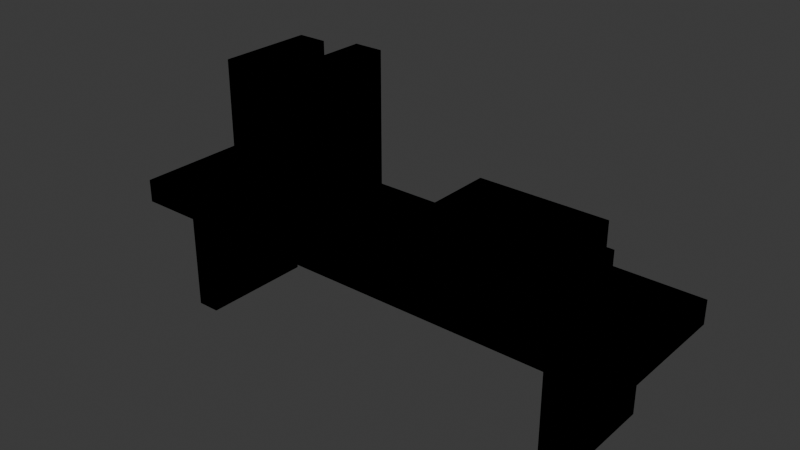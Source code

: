 # Source: OFFICE_PRATELEIRA_v01.blend  (saved by Blender 4.2.66; exported with 4.5.12 LTS)
import bpy
from mathutils import Matrix  # noqa: F401  (used for matrix-valued properties, if any)

bpy.ops.wm.read_factory_settings(use_empty=True)
scene = bpy.context.scene
scene.name = 'Scene'

# ---- collections
col_collection = bpy.data.collections.new('Collection'); scene.collection.children.link(col_collection)
col_office_mousepad_v01 = bpy.data.collections.new('OFFICE_MOUSEPAD_v01'); scene.collection.children.link(col_office_mousepad_v01)
col_office_luminaria_v01 = bpy.data.collections.new('OFFICE_LUMINARIA_v01'); scene.collection.children.link(col_office_luminaria_v01)
col_office_prateleira_v01 = bpy.data.collections.new('OFFICE_PRATELEIRA_v01'); scene.collection.children.link(col_office_prateleira_v01)

# ---- materials (node trees are filled in below, after node groups)
mat_polyroom_pbr = bpy.data.materials.new('Polyroom_PBR')

# ---- material node trees
mat_polyroom_pbr.use_nodes = True; mat_polyroom_pbr.node_tree.nodes.clear()
_N = mat_polyroom_pbr.node_tree.nodes; _L = mat_polyroom_pbr.node_tree.links
n0 = _N.new('ShaderNodeOutputMaterial'); n0.name = 'Material Output'; n0.location = (0, 0)
n1 = _N.new('ShaderNodeBsdfPrincipled'); n1.name = 'Principled BSDF'; n1.location = (0, 0)
n1.inputs[2].default_value = 0.8
n2 = _N.new('ShaderNodeVertexColor'); n2.name = 'Color Attribute'; n2.location = (0, 0)
n2.layer_name = 'Color'
_L.new(n2.outputs[0], n1.inputs[0])
n0.is_active_output = True

# ---- world
world_world = bpy.data.worlds.new('World'); scene.world = world_world
world_world.use_nodes = True; world_world.node_tree.nodes.clear()
_N = world_world.node_tree.nodes; _L = world_world.node_tree.links
n0 = _N.new('ShaderNodeOutputWorld'); n0.name = 'World Output'; n0.location = (300, 300)
n1 = _N.new('ShaderNodeBackground'); n1.name = 'Background'; n1.location = (10, 300)
n1.inputs[0].default_value = (0.05088, 0.05088, 0.05088, 1.0)
_L.new(n1.outputs[0], n0.inputs[0])
n0.is_active_output = True
world_world.color = (0.05088, 0.05088, 0.05088)
world_world.sun_shadow_jitter_overblur = 0.0

# ---- meshes
me_office_prateleira_v01 = bpy.data.meshes.new('OFFICE_PRATELEIRA_v01')
me_office_prateleira_v01.from_pydata([(-0.45, -0.12, 0.18), (-0.45, -0.12, 0.22), (-0.45, 0.12, 0.18), (-0.45, 0.12, 0.22), (0.45, -0.12, 0.18), (0.45, -0.12, 0.22), (0.45, 0.12, 0.18), (0.45, 0.12, 0.22), (-0.37, -0.1, 0.0), (-0.37, -0.1, 0.18), (-0.37, 0.1, 0.0), (-0.37, 0.1, 0.18), (-0.33, -0.1, 0.0), (-0.33, -0.1, 0.18), (-0.33, 0.1, 0.0), (-0.33, 0.1, 0.18), (0.33, -0.1, 0.0), (0.33, -0.1, 0.18), (0.33, 0.1, 0.0), (0.33, 0.1, 0.18), (0.37, -0.1, 0.0), (0.37, -0.1, 0.18), (0.37, 0.1, 0.0), (0.37, 0.1, 0.18), (-0.275, -0.08, 0.22), (-0.275, -0.08, 0.46), (-0.275, 0.08, 0.22), (-0.275, 0.08, 0.46), (-0.225, -0.08, 0.22), (-0.225, -0.08, 0.46), (-0.225, 0.08, 0.22), (-0.225, 0.08, 0.46), (-0.215, -0.08, 0.22), (-0.215, -0.08, 0.44), (-0.215, 0.08, 0.22), (-0.215, 0.08, 0.44), (-0.165, -0.08, 0.22), (-0.165, -0.08, 0.44), (-0.165, 0.08, 0.22), (-0.165, 0.08, 0.44), (-0.155, -0.08, 0.22), (-0.155, -0.08, 0.47), (-0.155, 0.08, 0.22), (-0.155, 0.08, 0.47), (-0.105, -0.08, 0.22), (-0.105, -0.08, 0.47), (-0.105, 0.08, 0.22), (-0.105, 0.08, 0.47), (0.08, -0.085, 0.2225), (0.08, -0.085, 0.2675), (0.08, 0.085, 0.2225), (0.08, 0.085, 0.2675), (0.32, -0.085, 0.2225), (0.32, -0.085, 0.2675), (0.32, 0.085, 0.2225), (0.32, 0.085, 0.2675), (0.09, -0.08, 0.2675), (0.09, -0.08, 0.3125), (0.09, 0.08, 0.2675), (0.09, 0.08, 0.3125), (0.31, -0.08, 0.2675), (0.31, -0.08, 0.3125), (0.31, 0.08, 0.2675), (0.31, 0.08, 0.3125)], [], [(0, 1, 3, 2), (2, 3, 7, 6), (6, 7, 5, 4), (4, 5, 1, 0), (2, 6, 4, 0), (7, 3, 1, 5), (8, 9, 11, 10), (10, 11, 15, 14), (14, 15, 13, 12), (12, 13, 9, 8), (10, 14, 12, 8), (15, 11, 9, 13), (16, 17, 19, 18), (18, 19, 23, 22), (22, 23, 21, 20), (20, 21, 17, 16), (18, 22, 20, 16), (23, 19, 17, 21), (24, 25, 27, 26), (26, 27, 31, 30), (30, 31, 29, 28), (28, 29, 25, 24), (26, 30, 28, 24), (31, 27, 25, 29), (32, 33, 35, 34), (34, 35, 39, 38), (38, 39, 37, 36), (36, 37, 33, 32), (34, 38, 36, 32), (39, 35, 33, 37), (40, 41, 43, 42), (42, 43, 47, 46), (46, 47, 45, 44), (44, 45, 41, 40), (42, 46, 44, 40), (47, 43, 41, 45), (48, 49, 51, 50), (50, 51, 55, 54), (54, 55, 53, 52), (52, 53, 49, 48), (50, 54, 52, 48), (55, 51, 49, 53), (56, 57, 59, 58), (58, 59, 63, 62), (62, 63, 61, 60), (60, 61, 57, 56), (58, 62, 60, 56), (63, 59, 57, 61)])
_uv = me_office_prateleira_v01.uv_layers.new(name='UVMap')
_uv.uv.foreach_set('vector', [0.4542, 0.818, 0.4265, 0.818, 0.4265, 0.6518, 0.4542, 0.6518, 0.4076, 0.6328, 0.3799, 0.6328, 0.3799, 0.009485, 0.4076, 0.009485, 0.8954, 0.7382, 0.8677, 0.7382, 0.8677, 0.572, 0.8954, 0.572, 0.4542, 0.6328, 0.4265, 0.6328, 0.4265, 0.009485, 0.4542, 0.009485, 0.1757, 0.009485, 0.1757, 0.6328, 0.009485, 0.6328, 0.009485, 0.009485, 0.3609, 0.009485, 0.3609, 0.6328, 0.1947, 0.6328, 0.1947, 0.009485, 0.5979, 0.7105, 0.4732, 0.7105, 0.4732, 0.572, 0.5979, 0.572, 0.9143, 0.8333, 0.9143, 0.7087, 0.942, 0.7087, 0.942, 0.8333, 0.7415, 0.7105, 0.6168, 0.7105, 0.6168, 0.572, 0.7415, 0.572, 0.9196, 0.1341, 0.9196, 0.009485, 0.9473, 0.009485, 0.9473, 0.1341, 0.8954, 0.8957, 0.8677, 0.8957, 0.8677, 0.7571, 0.8954, 0.7571, 0.7882, 0.9026, 0.7605, 0.9026, 0.7605, 0.7641, 0.7882, 0.7641, 0.1341, 0.7903, 0.009485, 0.7903, 0.009485, 0.6518, 0.1341, 0.6518, 0.9196, 0.2778, 0.9196, 0.1531, 0.9473, 0.1531, 0.9473, 0.2778, 0.2778, 0.7903, 0.1531, 0.7903, 0.1531, 0.6518, 0.2778, 0.6518, 0.4265, 0.9616, 0.4265, 0.8369, 0.4542, 0.8369, 0.4542, 0.9616, 0.8487, 0.9026, 0.821, 0.9026, 0.821, 0.7641, 0.8487, 0.7641, 0.9404, 0.5184, 0.9127, 0.5184, 0.9127, 0.3799, 0.9404, 0.3799, 0.6099, 0.1757, 0.6099, 0.009485, 0.7207, 0.009485, 0.7207, 0.1757, 0.4732, 0.8957, 0.4732, 0.7294, 0.5078, 0.7294, 0.5078, 0.8957, 0.6099, 0.3609, 0.6099, 0.1947, 0.7207, 0.1947, 0.7207, 0.3609, 0.5268, 0.8957, 0.5268, 0.7294, 0.5614, 0.7294, 0.5614, 0.8957, 0.04411, 0.9201, 0.009485, 0.9201, 0.009485, 0.8092, 0.04411, 0.8092, 0.09771, 0.9201, 0.06308, 0.9201, 0.06308, 0.8092, 0.09771, 0.8092, 0.7397, 0.1618, 0.7397, 0.009485, 0.8505, 0.009485, 0.8505, 0.1618, 0.6305, 0.8818, 0.6305, 0.7294, 0.6652, 0.7294, 0.6652, 0.8818, 0.7397, 0.347, 0.7397, 0.1947, 0.8505, 0.1947, 0.8505, 0.347, 0.6841, 0.8818, 0.6841, 0.7294, 0.7188, 0.7294, 0.7188, 0.8818, 0.1513, 0.9201, 0.1167, 0.9201, 0.1167, 0.8092, 0.1513, 0.8092, 0.2049, 0.9201, 0.1703, 0.9201, 0.1703, 0.8092, 0.2049, 0.8092, 0.4732, 0.553, 0.4732, 0.3799, 0.584, 0.3799, 0.584, 0.553, 0.7605, 0.7451, 0.7605, 0.572, 0.7951, 0.572, 0.7951, 0.7451, 0.603, 0.553, 0.603, 0.3799, 0.7138, 0.3799, 0.7138, 0.553, 0.8141, 0.7451, 0.8141, 0.572, 0.8487, 0.572, 0.8487, 0.7451, 0.2585, 0.9201, 0.2239, 0.9201, 0.2239, 0.8092, 0.2585, 0.8092, 0.3314, 0.9339, 0.2967, 0.9339, 0.2967, 0.8231, 0.3314, 0.8231, 0.3815, 0.9408, 0.3503, 0.9408, 0.3503, 0.8231, 0.3815, 0.8231, 0.8937, 0.5461, 0.8625, 0.5461, 0.8625, 0.3799, 0.8937, 0.3799, 0.9455, 0.6897, 0.9143, 0.6897, 0.9143, 0.572, 0.9455, 0.572, 0.6116, 0.8957, 0.5804, 0.8957, 0.5804, 0.7294, 0.6116, 0.7294, 0.5909, 0.009485, 0.5909, 0.1757, 0.4732, 0.1757, 0.4732, 0.009485, 0.5909, 0.1947, 0.5909, 0.3609, 0.4732, 0.3609, 0.4732, 0.1947, 0.9455, 0.9631, 0.9143, 0.9631, 0.9143, 0.8523, 0.9455, 0.8523, 0.9006, 0.1618, 0.8695, 0.1618, 0.8695, 0.009485, 0.9006, 0.009485, 0.9905, 0.4907, 0.9593, 0.4907, 0.9593, 0.3799, 0.9905, 0.3799, 0.9006, 0.347, 0.8695, 0.347, 0.8695, 0.1947, 0.9006, 0.1947, 0.4076, 0.6518, 0.4076, 0.8041, 0.2967, 0.8041, 0.2967, 0.6518, 0.8436, 0.3799, 0.8436, 0.5322, 0.7328, 0.5322, 0.7328, 0.3799])
_ca = me_office_prateleira_v01.color_attributes.new('Color', 'FLOAT_COLOR', 'POINT')
_ca.data.foreach_set('color', [0.55, 0.38, 0.22, 1.0, 0.55, 0.38, 0.22, 1.0, 0.55, 0.38, 0.22, 1.0, 0.55, 0.38, 0.22, 1.0, 0.55, 0.38, 0.22, 1.0, 0.55, 0.38, 0.22, 1.0, 0.55, 0.38, 0.22, 1.0, 0.55, 0.38, 0.22, 1.0, 0.16, 0.16, 0.18, 1.0, 0.16, 0.16, 0.18, 1.0, 0.16, 0.16, 0.18, 1.0, 0.16, 0.16, 0.18, 1.0, 0.16, 0.16, 0.18, 1.0, 0.16, 0.16, 0.18, 1.0, 0.16, 0.16, 0.18, 1.0, 0.16, 0.16, 0.18, 1.0, 0.16, 0.16, 0.18, 1.0, 0.16, 0.16, 0.18, 1.0, 0.16, 0.16, 0.18, 1.0, 0.16, 0.16, 0.18, 1.0, 0.16, 0.16, 0.18, 1.0, 0.16, 0.16, 0.18, 1.0, 0.16, 0.16, 0.18, 1.0, 0.16, 0.16, 0.18, 1.0, 0.8, 0.2, 0.18, 1.0, 0.8, 0.2, 0.18, 1.0, 0.8, 0.2, 0.18, 1.0, 0.8, 0.2, 0.18, 1.0, 0.8, 0.2, 0.18, 1.0, 0.8, 0.2, 0.18, 1.0, 0.8, 0.2, 0.18, 1.0, 0.8, 0.2, 0.18, 1.0, 0.15, 0.35, 0.75, 1.0, 0.15, 0.35, 0.75, 1.0, 0.15, 0.35, 0.75, 1.0, 0.15, 0.35, 0.75, 1.0, 0.15, 0.35, 0.75, 1.0, 0.15, 0.35, 0.75, 1.0, 0.15, 0.35, 0.75, 1.0, 0.15, 0.35, 0.75, 1.0, 0.2, 0.6, 0.3, 1.0, 0.2, 0.6, 0.3, 1.0, 0.2, 0.6, 0.3, 1.0, 0.2, 0.6, 0.3, 1.0, 0.2, 0.6, 0.3, 1.0, 0.2, 0.6, 0.3, 1.0, 0.2, 0.6, 0.3, 1.0, 0.2, 0.6, 0.3, 1.0, 0.95, 0.78, 0.15, 1.0, 0.95, 0.78, 0.15, 1.0, 0.95, 0.78, 0.15, 1.0, 0.95, 0.78, 0.15, 1.0, 0.95, 0.78, 0.15, 1.0, 0.95, 0.78, 0.15, 1.0, 0.95, 0.78, 0.15, 1.0, 0.95, 0.78, 0.15, 1.0, 0.15, 0.65, 0.65, 1.0, 0.15, 0.65, 0.65, 1.0, 0.15, 0.65, 0.65, 1.0, 0.15, 0.65, 0.65, 1.0, 0.15, 0.65, 0.65, 1.0, 0.15, 0.65, 0.65, 1.0, 0.15, 0.65, 0.65, 1.0, 0.15, 0.65, 0.65, 1.0])
me_office_prateleira_v01.materials.append(mat_polyroom_pbr)
me_office_prateleira_v01.update()

# ---- objects
ob_office_prateleira_v01 = bpy.data.objects.new('OFFICE_PRATELEIRA_v01', me_office_prateleira_v01)

# ---- transforms, parenting, visibility, modifiers, constraints
ob_office_prateleira_v01.location = (0.0, 0.0, 0.0)

# ---- collection membership
col_office_prateleira_v01.objects.link(ob_office_prateleira_v01)

# ---- scene / render settings (as saved in the file)
scene.frame_start = 1; scene.frame_end = 250; scene.frame_set(1)
scene.render.engine = 'BLENDER_EEVEE_NEXT'
bpy.context.view_layer.update()

# ---- added for rendering (the .blend has no active camera and no usable light): camera, sun
cam_auto = bpy.data.cameras.new('AutoCamera')
cam_auto.lens = 50.0
cam_auto.sensor_width = 36.0
cam_auto.clip_end = 1000.0
ob_auto_camera = bpy.data.objects.new('AutoCamera', cam_auto)
scene.collection.objects.link(ob_auto_camera)
ob_auto_camera.location = (0.965298, -1.15836, 1.00724)
ob_auto_camera.rotation_euler = (1.09748, -7.21219e-08, 0.694738)
scene.camera = ob_auto_camera
light_auto_sun = bpy.data.lights.new('AutoSun', 'SUN')
light_auto_sun.energy = 3.0
light_auto_sun.angle = 0.0523599
ob_auto_sun = bpy.data.objects.new('AutoSun', light_auto_sun)
scene.collection.objects.link(ob_auto_sun)
ob_auto_sun.rotation_euler = (0.872665, 0.174533, 0.523599)
bpy.context.view_layer.update()
